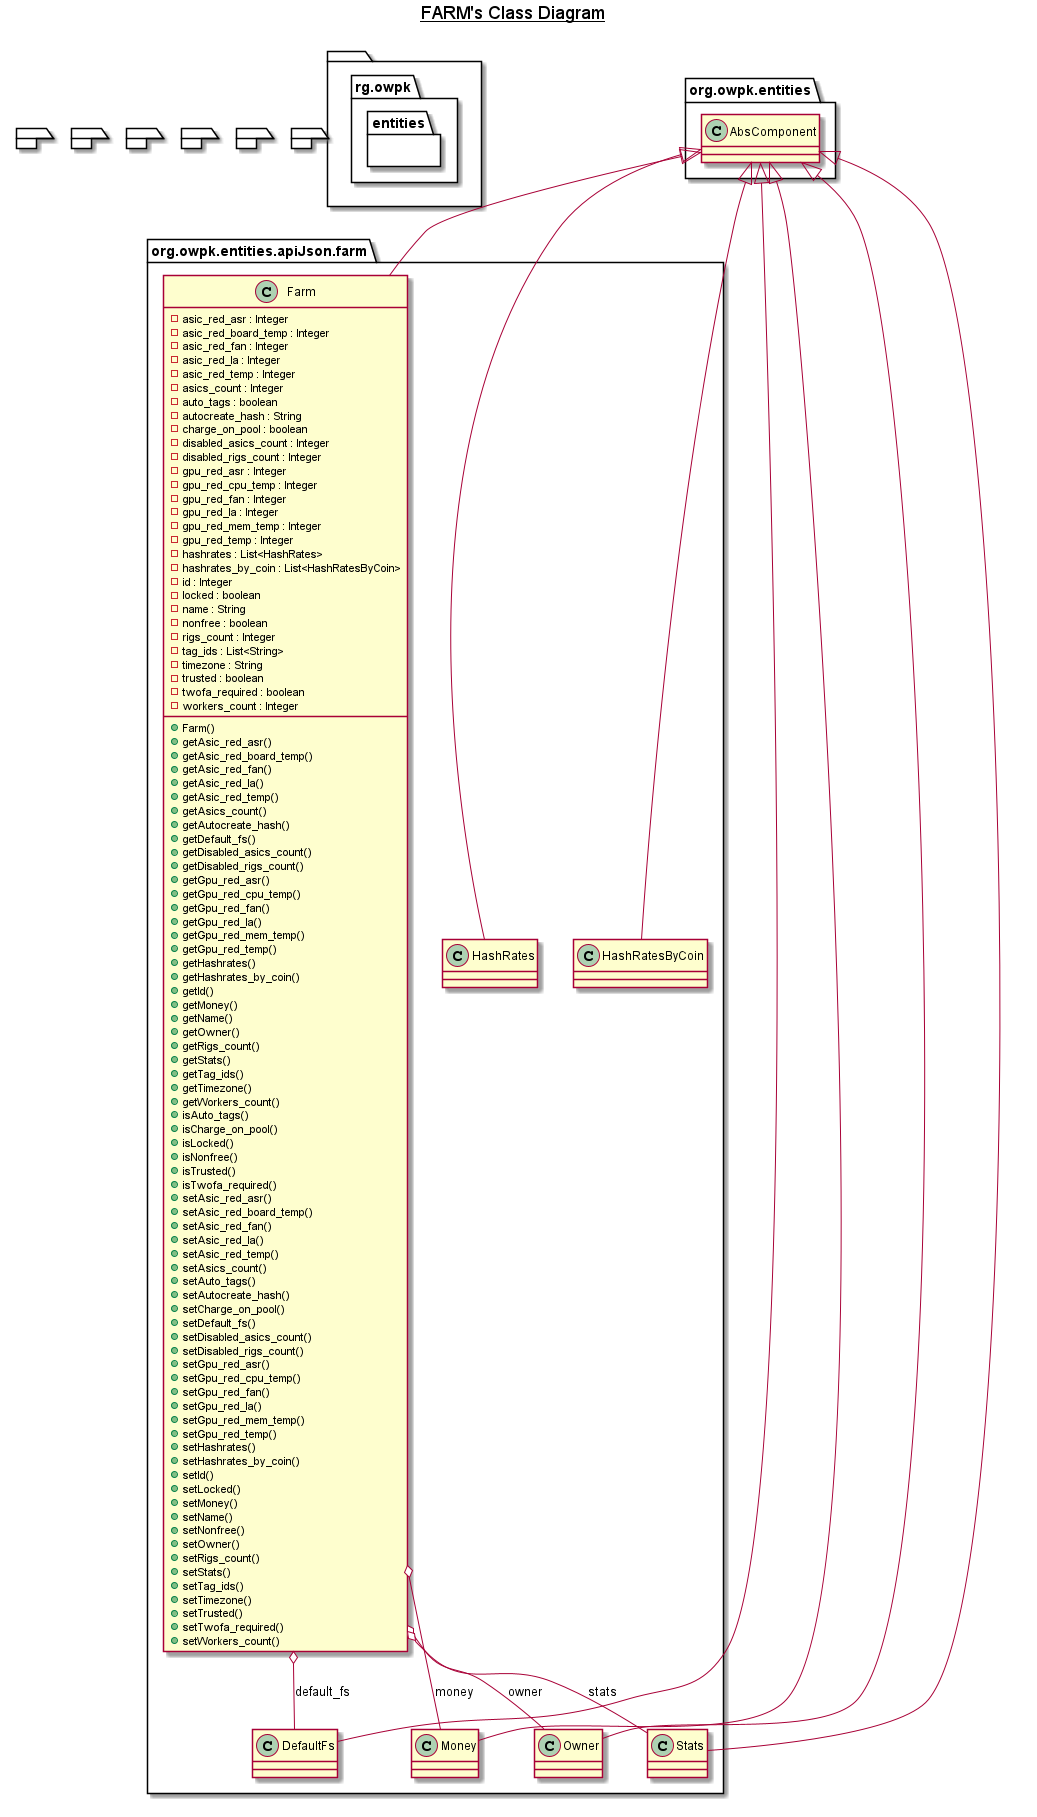

The diagram above was rendered by PlantUML. Its source (embedded in the PNG):
@startuml

title __FARM's Class Diagram__\n

  package  {
    namespace rg.owpk {
      namespace entities {
        namespace apiJson.farm {
          class org.owpk.entities.apiJson.farm.DefaultFs {
          }
        }
      }
    }
  }
  

  package  {
    namespace rg.owpk {
      namespace entities {
        namespace apiJson.farm {
          class org.owpk.entities.apiJson.farm.Farm {
              - asic_red_asr : Integer
              - asic_red_board_temp : Integer
              - asic_red_fan : Integer
              - asic_red_la : Integer
              - asic_red_temp : Integer
              - asics_count : Integer
              - auto_tags : boolean
              - autocreate_hash : String
              - charge_on_pool : boolean
              - disabled_asics_count : Integer
              - disabled_rigs_count : Integer
              - gpu_red_asr : Integer
              - gpu_red_cpu_temp : Integer
              - gpu_red_fan : Integer
              - gpu_red_la : Integer
              - gpu_red_mem_temp : Integer
              - gpu_red_temp : Integer
              - hashrates : List<HashRates>
              - hashrates_by_coin : List<HashRatesByCoin>
              - id : Integer
              - locked : boolean
              - name : String
              - nonfree : boolean
              - rigs_count : Integer
              - tag_ids : List<String>
              - timezone : String
              - trusted : boolean
              - twofa_required : boolean
              - workers_count : Integer
              + Farm()
              + getAsic_red_asr()
              + getAsic_red_board_temp()
              + getAsic_red_fan()
              + getAsic_red_la()
              + getAsic_red_temp()
              + getAsics_count()
              + getAutocreate_hash()
              + getDefault_fs()
              + getDisabled_asics_count()
              + getDisabled_rigs_count()
              + getGpu_red_asr()
              + getGpu_red_cpu_temp()
              + getGpu_red_fan()
              + getGpu_red_la()
              + getGpu_red_mem_temp()
              + getGpu_red_temp()
              + getHashrates()
              + getHashrates_by_coin()
              + getId()
              + getMoney()
              + getName()
              + getOwner()
              + getRigs_count()
              + getStats()
              + getTag_ids()
              + getTimezone()
              + getWorkers_count()
              + isAuto_tags()
              + isCharge_on_pool()
              + isLocked()
              + isNonfree()
              + isTrusted()
              + isTwofa_required()
              + setAsic_red_asr()
              + setAsic_red_board_temp()
              + setAsic_red_fan()
              + setAsic_red_la()
              + setAsic_red_temp()
              + setAsics_count()
              + setAuto_tags()
              + setAutocreate_hash()
              + setCharge_on_pool()
              + setDefault_fs()
              + setDisabled_asics_count()
              + setDisabled_rigs_count()
              + setGpu_red_asr()
              + setGpu_red_cpu_temp()
              + setGpu_red_fan()
              + setGpu_red_la()
              + setGpu_red_mem_temp()
              + setGpu_red_temp()
              + setHashrates()
              + setHashrates_by_coin()
              + setId()
              + setLocked()
              + setMoney()
              + setName()
              + setNonfree()
              + setOwner()
              + setRigs_count()
              + setStats()
              + setTag_ids()
              + setTimezone()
              + setTrusted()
              + setTwofa_required()
              + setWorkers_count()
          }
        }
      }
    }
  }
  

  package  {
    namespace rg.owpk {
      namespace entities {
        namespace apiJson.farm {
          class org.owpk.entities.apiJson.farm.HashRates {
          }
        }
      }
    }
  }
  

  package  {
    namespace rg.owpk {
      namespace entities {
        namespace apiJson.farm {
          class org.owpk.entities.apiJson.farm.HashRatesByCoin {
          }
        }
      }
    }
  }
  

  package  {
    namespace rg.owpk {
      namespace entities {
        namespace apiJson.farm {
          class org.owpk.entities.apiJson.farm.Money {
          }
        }
      }
    }
  }
  

  package  {
    namespace rg.owpk {
      namespace entities {
        namespace apiJson.farm {
          class org.owpk.entities.apiJson.farm.Owner {
          }
        }
      }
    }
  }
  

  package  {
    namespace rg.owpk {
      namespace entities {
        namespace apiJson.farm {
          class org.owpk.entities.apiJson.farm.Stats {
          }
        }
      }
    }
  }
  

  org.owpk.entities.apiJson.farm.DefaultFs -up-|> org.owpk.entities.AbsComponent
  org.owpk.entities.apiJson.farm.Farm -up-|> org.owpk.entities.AbsComponent
  org.owpk.entities.apiJson.farm.Farm o-- org.owpk.entities.apiJson.farm.DefaultFs : default_fs
  org.owpk.entities.apiJson.farm.Farm o-- org.owpk.entities.apiJson.farm.Money : money
  org.owpk.entities.apiJson.farm.Farm o-- org.owpk.entities.apiJson.farm.Owner : owner
  org.owpk.entities.apiJson.farm.Farm o-- org.owpk.entities.apiJson.farm.Stats : stats
  org.owpk.entities.apiJson.farm.HashRates -up-|> org.owpk.entities.AbsComponent
  org.owpk.entities.apiJson.farm.HashRatesByCoin -up-|> org.owpk.entities.AbsComponent
  org.owpk.entities.apiJson.farm.Money -up-|> org.owpk.entities.AbsComponent
  org.owpk.entities.apiJson.farm.Owner -up-|> org.owpk.entities.AbsComponent
  org.owpk.entities.apiJson.farm.Stats -up-|> org.owpk.entities.AbsComponent


right footer

endfooter

@enduml